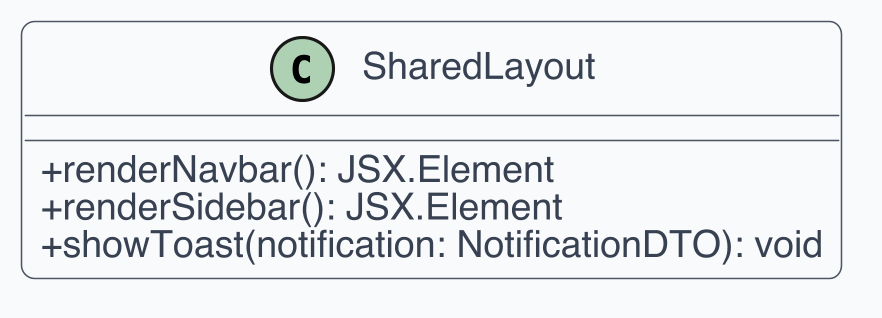

The diagram above was rendered by PlantUML. Its source (embedded in the PNG):
@startuml
!include _style.iuml
class SharedLayout {
  +renderNavbar(): JSX.Element
  +renderSidebar(): JSX.Element
  +showToast(notification: NotificationDTO): void
}
@enduml